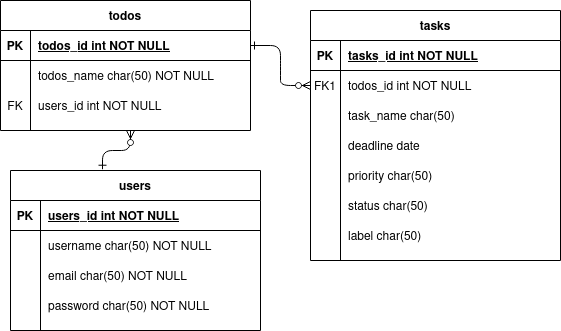

The diagram above was exported from draw.io. Its source (the exported page's mxGraphModel, read from the mxfile embedded in the PNG):
<mxGraphModel dx="796" dy="481" grid="1" gridSize="10" guides="1" tooltips="1" connect="1" arrows="1" fold="1" page="1" pageScale="1" pageWidth="850" pageHeight="1100" math="0" shadow="0" extFonts="Permanent Marker^https://fonts.googleapis.com/css?family=Permanent+Marker">
  <root>
    <mxCell id="0" />
    <mxCell id="1" parent="0" />
    <mxCell id="C-vyLk0tnHw3VtMMgP7b-1" value="" style="edgeStyle=entityRelationEdgeStyle;endArrow=ERzeroToMany;startArrow=ERone;endFill=1;startFill=0;" parent="1" source="C-vyLk0tnHw3VtMMgP7b-24" target="C-vyLk0tnHw3VtMMgP7b-6" edge="1">
      <mxGeometry width="100" height="100" relative="1" as="geometry">
        <mxPoint x="340" y="720" as="sourcePoint" />
        <mxPoint x="440" y="620" as="targetPoint" />
      </mxGeometry>
    </mxCell>
    <mxCell id="C-vyLk0tnHw3VtMMgP7b-2" value="tasks" style="shape=table;startSize=30;container=1;collapsible=1;childLayout=tableLayout;fixedRows=1;rowLines=0;fontStyle=1;align=center;resizeLast=1;" parent="1" vertex="1">
      <mxGeometry x="450" y="120" width="250" height="250" as="geometry" />
    </mxCell>
    <mxCell id="C-vyLk0tnHw3VtMMgP7b-3" value="" style="shape=partialRectangle;collapsible=0;dropTarget=0;pointerEvents=0;fillColor=none;points=[[0,0.5],[1,0.5]];portConstraint=eastwest;top=0;left=0;right=0;bottom=1;" parent="C-vyLk0tnHw3VtMMgP7b-2" vertex="1">
      <mxGeometry y="30" width="250" height="30" as="geometry" />
    </mxCell>
    <mxCell id="C-vyLk0tnHw3VtMMgP7b-4" value="PK" style="shape=partialRectangle;overflow=hidden;connectable=0;fillColor=none;top=0;left=0;bottom=0;right=0;fontStyle=1;" parent="C-vyLk0tnHw3VtMMgP7b-3" vertex="1">
      <mxGeometry width="30" height="30" as="geometry">
        <mxRectangle width="30" height="30" as="alternateBounds" />
      </mxGeometry>
    </mxCell>
    <mxCell id="C-vyLk0tnHw3VtMMgP7b-5" value="tasks_id int NOT NULL " style="shape=partialRectangle;overflow=hidden;connectable=0;fillColor=none;top=0;left=0;bottom=0;right=0;align=left;spacingLeft=6;fontStyle=5;" parent="C-vyLk0tnHw3VtMMgP7b-3" vertex="1">
      <mxGeometry x="30" width="220" height="30" as="geometry">
        <mxRectangle width="220" height="30" as="alternateBounds" />
      </mxGeometry>
    </mxCell>
    <mxCell id="C-vyLk0tnHw3VtMMgP7b-6" value="" style="shape=partialRectangle;collapsible=0;dropTarget=0;pointerEvents=0;fillColor=none;points=[[0,0.5],[1,0.5]];portConstraint=eastwest;top=0;left=0;right=0;bottom=0;" parent="C-vyLk0tnHw3VtMMgP7b-2" vertex="1">
      <mxGeometry y="60" width="250" height="30" as="geometry" />
    </mxCell>
    <mxCell id="C-vyLk0tnHw3VtMMgP7b-7" value="FK1" style="shape=partialRectangle;overflow=hidden;connectable=0;fillColor=none;top=0;left=0;bottom=0;right=0;" parent="C-vyLk0tnHw3VtMMgP7b-6" vertex="1">
      <mxGeometry width="30" height="30" as="geometry">
        <mxRectangle width="30" height="30" as="alternateBounds" />
      </mxGeometry>
    </mxCell>
    <mxCell id="C-vyLk0tnHw3VtMMgP7b-8" value="todos_id int NOT NULL" style="shape=partialRectangle;overflow=hidden;connectable=0;fillColor=none;top=0;left=0;bottom=0;right=0;align=left;spacingLeft=6;" parent="C-vyLk0tnHw3VtMMgP7b-6" vertex="1">
      <mxGeometry x="30" width="220" height="30" as="geometry">
        <mxRectangle width="220" height="30" as="alternateBounds" />
      </mxGeometry>
    </mxCell>
    <mxCell id="C-vyLk0tnHw3VtMMgP7b-9" value="" style="shape=partialRectangle;collapsible=0;dropTarget=0;pointerEvents=0;fillColor=none;points=[[0,0.5],[1,0.5]];portConstraint=eastwest;top=0;left=0;right=0;bottom=0;" parent="C-vyLk0tnHw3VtMMgP7b-2" vertex="1">
      <mxGeometry y="90" width="250" height="30" as="geometry" />
    </mxCell>
    <mxCell id="C-vyLk0tnHw3VtMMgP7b-10" value="" style="shape=partialRectangle;overflow=hidden;connectable=0;fillColor=none;top=0;left=0;bottom=0;right=0;" parent="C-vyLk0tnHw3VtMMgP7b-9" vertex="1">
      <mxGeometry width="30" height="30" as="geometry">
        <mxRectangle width="30" height="30" as="alternateBounds" />
      </mxGeometry>
    </mxCell>
    <mxCell id="C-vyLk0tnHw3VtMMgP7b-11" value="task_name char(50)" style="shape=partialRectangle;overflow=hidden;connectable=0;fillColor=none;top=0;left=0;bottom=0;right=0;align=left;spacingLeft=6;" parent="C-vyLk0tnHw3VtMMgP7b-9" vertex="1">
      <mxGeometry x="30" width="220" height="30" as="geometry">
        <mxRectangle width="220" height="30" as="alternateBounds" />
      </mxGeometry>
    </mxCell>
    <mxCell id="sp3v9gsuKy5bDh-J3859-1" value="" style="shape=partialRectangle;collapsible=0;dropTarget=0;pointerEvents=0;fillColor=none;points=[[0,0.5],[1,0.5]];portConstraint=eastwest;top=0;left=0;right=0;bottom=0;" vertex="1" parent="C-vyLk0tnHw3VtMMgP7b-2">
      <mxGeometry y="120" width="250" height="30" as="geometry" />
    </mxCell>
    <mxCell id="sp3v9gsuKy5bDh-J3859-2" value="" style="shape=partialRectangle;overflow=hidden;connectable=0;fillColor=none;top=0;left=0;bottom=0;right=0;" vertex="1" parent="sp3v9gsuKy5bDh-J3859-1">
      <mxGeometry width="30" height="30" as="geometry">
        <mxRectangle width="30" height="30" as="alternateBounds" />
      </mxGeometry>
    </mxCell>
    <mxCell id="sp3v9gsuKy5bDh-J3859-3" value="deadline date " style="shape=partialRectangle;overflow=hidden;connectable=0;fillColor=none;top=0;left=0;bottom=0;right=0;align=left;spacingLeft=6;" vertex="1" parent="sp3v9gsuKy5bDh-J3859-1">
      <mxGeometry x="30" width="220" height="30" as="geometry">
        <mxRectangle width="220" height="30" as="alternateBounds" />
      </mxGeometry>
    </mxCell>
    <mxCell id="sp3v9gsuKy5bDh-J3859-4" value="" style="shape=partialRectangle;collapsible=0;dropTarget=0;pointerEvents=0;fillColor=none;points=[[0,0.5],[1,0.5]];portConstraint=eastwest;top=0;left=0;right=0;bottom=0;" vertex="1" parent="C-vyLk0tnHw3VtMMgP7b-2">
      <mxGeometry y="150" width="250" height="30" as="geometry" />
    </mxCell>
    <mxCell id="sp3v9gsuKy5bDh-J3859-5" value="" style="shape=partialRectangle;overflow=hidden;connectable=0;fillColor=none;top=0;left=0;bottom=0;right=0;" vertex="1" parent="sp3v9gsuKy5bDh-J3859-4">
      <mxGeometry width="30" height="30" as="geometry">
        <mxRectangle width="30" height="30" as="alternateBounds" />
      </mxGeometry>
    </mxCell>
    <mxCell id="sp3v9gsuKy5bDh-J3859-6" value="priority char(50)" style="shape=partialRectangle;overflow=hidden;connectable=0;fillColor=none;top=0;left=0;bottom=0;right=0;align=left;spacingLeft=6;" vertex="1" parent="sp3v9gsuKy5bDh-J3859-4">
      <mxGeometry x="30" width="220" height="30" as="geometry">
        <mxRectangle width="220" height="30" as="alternateBounds" />
      </mxGeometry>
    </mxCell>
    <mxCell id="sp3v9gsuKy5bDh-J3859-7" value="" style="shape=partialRectangle;collapsible=0;dropTarget=0;pointerEvents=0;fillColor=none;points=[[0,0.5],[1,0.5]];portConstraint=eastwest;top=0;left=0;right=0;bottom=0;" vertex="1" parent="C-vyLk0tnHw3VtMMgP7b-2">
      <mxGeometry y="180" width="250" height="30" as="geometry" />
    </mxCell>
    <mxCell id="sp3v9gsuKy5bDh-J3859-8" value="" style="shape=partialRectangle;overflow=hidden;connectable=0;fillColor=none;top=0;left=0;bottom=0;right=0;" vertex="1" parent="sp3v9gsuKy5bDh-J3859-7">
      <mxGeometry width="30" height="30" as="geometry">
        <mxRectangle width="30" height="30" as="alternateBounds" />
      </mxGeometry>
    </mxCell>
    <mxCell id="sp3v9gsuKy5bDh-J3859-9" value="status char(50) " style="shape=partialRectangle;overflow=hidden;connectable=0;fillColor=none;top=0;left=0;bottom=0;right=0;align=left;spacingLeft=6;" vertex="1" parent="sp3v9gsuKy5bDh-J3859-7">
      <mxGeometry x="30" width="220" height="30" as="geometry">
        <mxRectangle width="220" height="30" as="alternateBounds" />
      </mxGeometry>
    </mxCell>
    <mxCell id="sp3v9gsuKy5bDh-J3859-29" value="" style="shape=partialRectangle;collapsible=0;dropTarget=0;pointerEvents=0;fillColor=none;points=[[0,0.5],[1,0.5]];portConstraint=eastwest;top=0;left=0;right=0;bottom=0;" vertex="1" parent="C-vyLk0tnHw3VtMMgP7b-2">
      <mxGeometry y="210" width="250" height="30" as="geometry" />
    </mxCell>
    <mxCell id="sp3v9gsuKy5bDh-J3859-30" value="" style="shape=partialRectangle;overflow=hidden;connectable=0;fillColor=none;top=0;left=0;bottom=0;right=0;" vertex="1" parent="sp3v9gsuKy5bDh-J3859-29">
      <mxGeometry width="30" height="30" as="geometry">
        <mxRectangle width="30" height="30" as="alternateBounds" />
      </mxGeometry>
    </mxCell>
    <mxCell id="sp3v9gsuKy5bDh-J3859-31" value="label char(50) " style="shape=partialRectangle;overflow=hidden;connectable=0;fillColor=none;top=0;left=0;bottom=0;right=0;align=left;spacingLeft=6;" vertex="1" parent="sp3v9gsuKy5bDh-J3859-29">
      <mxGeometry x="30" width="220" height="30" as="geometry">
        <mxRectangle width="220" height="30" as="alternateBounds" />
      </mxGeometry>
    </mxCell>
    <mxCell id="C-vyLk0tnHw3VtMMgP7b-23" value="todos" style="shape=table;startSize=30;container=1;collapsible=1;childLayout=tableLayout;fixedRows=1;rowLines=0;fontStyle=1;align=center;resizeLast=1;" parent="1" vertex="1">
      <mxGeometry x="140" y="110" width="250" height="130" as="geometry" />
    </mxCell>
    <mxCell id="C-vyLk0tnHw3VtMMgP7b-24" value="" style="shape=partialRectangle;collapsible=0;dropTarget=0;pointerEvents=0;fillColor=none;points=[[0,0.5],[1,0.5]];portConstraint=eastwest;top=0;left=0;right=0;bottom=1;" parent="C-vyLk0tnHw3VtMMgP7b-23" vertex="1">
      <mxGeometry y="30" width="250" height="30" as="geometry" />
    </mxCell>
    <mxCell id="C-vyLk0tnHw3VtMMgP7b-25" value="PK" style="shape=partialRectangle;overflow=hidden;connectable=0;fillColor=none;top=0;left=0;bottom=0;right=0;fontStyle=1;" parent="C-vyLk0tnHw3VtMMgP7b-24" vertex="1">
      <mxGeometry width="30" height="30" as="geometry">
        <mxRectangle width="30" height="30" as="alternateBounds" />
      </mxGeometry>
    </mxCell>
    <mxCell id="C-vyLk0tnHw3VtMMgP7b-26" value="todos_id int NOT NULL " style="shape=partialRectangle;overflow=hidden;connectable=0;fillColor=none;top=0;left=0;bottom=0;right=0;align=left;spacingLeft=6;fontStyle=5;" parent="C-vyLk0tnHw3VtMMgP7b-24" vertex="1">
      <mxGeometry x="30" width="220" height="30" as="geometry">
        <mxRectangle width="220" height="30" as="alternateBounds" />
      </mxGeometry>
    </mxCell>
    <mxCell id="C-vyLk0tnHw3VtMMgP7b-27" value="" style="shape=partialRectangle;collapsible=0;dropTarget=0;pointerEvents=0;fillColor=none;points=[[0,0.5],[1,0.5]];portConstraint=eastwest;top=0;left=0;right=0;bottom=0;" parent="C-vyLk0tnHw3VtMMgP7b-23" vertex="1">
      <mxGeometry y="60" width="250" height="30" as="geometry" />
    </mxCell>
    <mxCell id="C-vyLk0tnHw3VtMMgP7b-28" value="" style="shape=partialRectangle;overflow=hidden;connectable=0;fillColor=none;top=0;left=0;bottom=0;right=0;" parent="C-vyLk0tnHw3VtMMgP7b-27" vertex="1">
      <mxGeometry width="30" height="30" as="geometry">
        <mxRectangle width="30" height="30" as="alternateBounds" />
      </mxGeometry>
    </mxCell>
    <mxCell id="C-vyLk0tnHw3VtMMgP7b-29" value="todos_name char(50) NOT NULL" style="shape=partialRectangle;overflow=hidden;connectable=0;fillColor=none;top=0;left=0;bottom=0;right=0;align=left;spacingLeft=6;" parent="C-vyLk0tnHw3VtMMgP7b-27" vertex="1">
      <mxGeometry x="30" width="220" height="30" as="geometry">
        <mxRectangle width="220" height="30" as="alternateBounds" />
      </mxGeometry>
    </mxCell>
    <mxCell id="sp3v9gsuKy5bDh-J3859-63" value="" style="shape=partialRectangle;collapsible=0;dropTarget=0;pointerEvents=0;fillColor=none;points=[[0,0.5],[1,0.5]];portConstraint=eastwest;top=0;left=0;right=0;bottom=0;" vertex="1" parent="C-vyLk0tnHw3VtMMgP7b-23">
      <mxGeometry y="90" width="250" height="30" as="geometry" />
    </mxCell>
    <mxCell id="sp3v9gsuKy5bDh-J3859-64" value="FK" style="shape=partialRectangle;overflow=hidden;connectable=0;fillColor=none;top=0;left=0;bottom=0;right=0;" vertex="1" parent="sp3v9gsuKy5bDh-J3859-63">
      <mxGeometry width="30" height="30" as="geometry">
        <mxRectangle width="30" height="30" as="alternateBounds" />
      </mxGeometry>
    </mxCell>
    <mxCell id="sp3v9gsuKy5bDh-J3859-65" value="users_id int NOT NULL" style="shape=partialRectangle;overflow=hidden;connectable=0;fillColor=none;top=0;left=0;bottom=0;right=0;align=left;spacingLeft=6;" vertex="1" parent="sp3v9gsuKy5bDh-J3859-63">
      <mxGeometry x="30" width="220" height="30" as="geometry">
        <mxRectangle width="220" height="30" as="alternateBounds" />
      </mxGeometry>
    </mxCell>
    <mxCell id="sp3v9gsuKy5bDh-J3859-32" value="users" style="shape=table;startSize=30;container=1;collapsible=1;childLayout=tableLayout;fixedRows=1;rowLines=0;fontStyle=1;align=center;resizeLast=1;" vertex="1" parent="1">
      <mxGeometry x="150" y="280" width="250" height="160" as="geometry" />
    </mxCell>
    <mxCell id="sp3v9gsuKy5bDh-J3859-33" value="" style="shape=partialRectangle;collapsible=0;dropTarget=0;pointerEvents=0;fillColor=none;points=[[0,0.5],[1,0.5]];portConstraint=eastwest;top=0;left=0;right=0;bottom=1;" vertex="1" parent="sp3v9gsuKy5bDh-J3859-32">
      <mxGeometry y="30" width="250" height="30" as="geometry" />
    </mxCell>
    <mxCell id="sp3v9gsuKy5bDh-J3859-34" value="PK" style="shape=partialRectangle;overflow=hidden;connectable=0;fillColor=none;top=0;left=0;bottom=0;right=0;fontStyle=1;" vertex="1" parent="sp3v9gsuKy5bDh-J3859-33">
      <mxGeometry width="30" height="30" as="geometry">
        <mxRectangle width="30" height="30" as="alternateBounds" />
      </mxGeometry>
    </mxCell>
    <mxCell id="sp3v9gsuKy5bDh-J3859-35" value="users_id int NOT NULL " style="shape=partialRectangle;overflow=hidden;connectable=0;fillColor=none;top=0;left=0;bottom=0;right=0;align=left;spacingLeft=6;fontStyle=5;" vertex="1" parent="sp3v9gsuKy5bDh-J3859-33">
      <mxGeometry x="30" width="220" height="30" as="geometry">
        <mxRectangle width="220" height="30" as="alternateBounds" />
      </mxGeometry>
    </mxCell>
    <mxCell id="sp3v9gsuKy5bDh-J3859-39" value="" style="shape=partialRectangle;collapsible=0;dropTarget=0;pointerEvents=0;fillColor=none;points=[[0,0.5],[1,0.5]];portConstraint=eastwest;top=0;left=0;right=0;bottom=0;" vertex="1" parent="sp3v9gsuKy5bDh-J3859-32">
      <mxGeometry y="60" width="250" height="30" as="geometry" />
    </mxCell>
    <mxCell id="sp3v9gsuKy5bDh-J3859-40" value="" style="shape=partialRectangle;overflow=hidden;connectable=0;fillColor=none;top=0;left=0;bottom=0;right=0;" vertex="1" parent="sp3v9gsuKy5bDh-J3859-39">
      <mxGeometry width="30" height="30" as="geometry">
        <mxRectangle width="30" height="30" as="alternateBounds" />
      </mxGeometry>
    </mxCell>
    <mxCell id="sp3v9gsuKy5bDh-J3859-41" value="username char(50) NOT NULL" style="shape=partialRectangle;overflow=hidden;connectable=0;fillColor=none;top=0;left=0;bottom=0;right=0;align=left;spacingLeft=6;" vertex="1" parent="sp3v9gsuKy5bDh-J3859-39">
      <mxGeometry x="30" width="220" height="30" as="geometry">
        <mxRectangle width="220" height="30" as="alternateBounds" />
      </mxGeometry>
    </mxCell>
    <mxCell id="sp3v9gsuKy5bDh-J3859-42" value="" style="shape=partialRectangle;collapsible=0;dropTarget=0;pointerEvents=0;fillColor=none;points=[[0,0.5],[1,0.5]];portConstraint=eastwest;top=0;left=0;right=0;bottom=0;" vertex="1" parent="sp3v9gsuKy5bDh-J3859-32">
      <mxGeometry y="90" width="250" height="30" as="geometry" />
    </mxCell>
    <mxCell id="sp3v9gsuKy5bDh-J3859-43" value="" style="shape=partialRectangle;overflow=hidden;connectable=0;fillColor=none;top=0;left=0;bottom=0;right=0;" vertex="1" parent="sp3v9gsuKy5bDh-J3859-42">
      <mxGeometry width="30" height="30" as="geometry">
        <mxRectangle width="30" height="30" as="alternateBounds" />
      </mxGeometry>
    </mxCell>
    <mxCell id="sp3v9gsuKy5bDh-J3859-44" value="email char(50) NOT NULL" style="shape=partialRectangle;overflow=hidden;connectable=0;fillColor=none;top=0;left=0;bottom=0;right=0;align=left;spacingLeft=6;" vertex="1" parent="sp3v9gsuKy5bDh-J3859-42">
      <mxGeometry x="30" width="220" height="30" as="geometry">
        <mxRectangle width="220" height="30" as="alternateBounds" />
      </mxGeometry>
    </mxCell>
    <mxCell id="sp3v9gsuKy5bDh-J3859-45" value="" style="shape=partialRectangle;collapsible=0;dropTarget=0;pointerEvents=0;fillColor=none;points=[[0,0.5],[1,0.5]];portConstraint=eastwest;top=0;left=0;right=0;bottom=0;" vertex="1" parent="sp3v9gsuKy5bDh-J3859-32">
      <mxGeometry y="120" width="250" height="30" as="geometry" />
    </mxCell>
    <mxCell id="sp3v9gsuKy5bDh-J3859-46" value="" style="shape=partialRectangle;overflow=hidden;connectable=0;fillColor=none;top=0;left=0;bottom=0;right=0;" vertex="1" parent="sp3v9gsuKy5bDh-J3859-45">
      <mxGeometry width="30" height="30" as="geometry">
        <mxRectangle width="30" height="30" as="alternateBounds" />
      </mxGeometry>
    </mxCell>
    <mxCell id="sp3v9gsuKy5bDh-J3859-47" value="password char(50) NOT NULL" style="shape=partialRectangle;overflow=hidden;connectable=0;fillColor=none;top=0;left=0;bottom=0;right=0;align=left;spacingLeft=6;" vertex="1" parent="sp3v9gsuKy5bDh-J3859-45">
      <mxGeometry x="30" width="220" height="30" as="geometry">
        <mxRectangle width="220" height="30" as="alternateBounds" />
      </mxGeometry>
    </mxCell>
    <mxCell id="sp3v9gsuKy5bDh-J3859-54" value="" style="edgeStyle=orthogonalEdgeStyle;endArrow=ERzeroToMany;startArrow=ERone;endFill=1;startFill=0;elbow=vertical;exitX=0.368;exitY=-0.008;exitDx=0;exitDy=0;exitPerimeter=0;" edge="1" parent="1" source="sp3v9gsuKy5bDh-J3859-32">
      <mxGeometry width="100" height="100" relative="1" as="geometry">
        <mxPoint x="230" y="230" as="sourcePoint" />
        <mxPoint x="270" y="240" as="targetPoint" />
      </mxGeometry>
    </mxCell>
  </root>
</mxGraphModel>